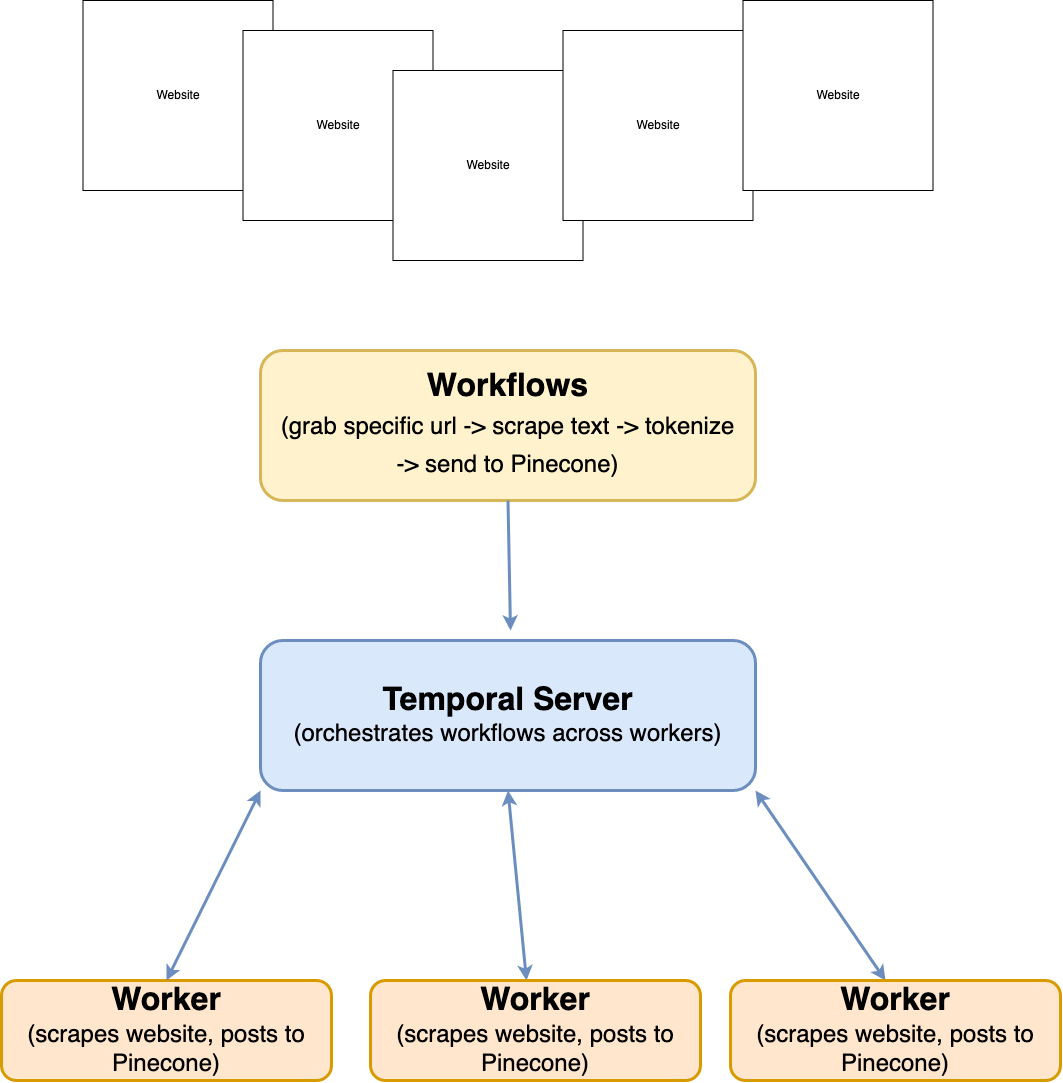

The diagram above was exported from draw.io. Its source (the exported page's mxGraphModel, read from the mxfile embedded in the PNG):
<mxGraphModel dx="2715" dy="2265" grid="1" gridSize="10" guides="1" tooltips="1" connect="1" arrows="1" fold="1" page="1" pageScale="1" pageWidth="850" pageHeight="1100" math="0" shadow="0">
  <root>
    <mxCell id="0" />
    <mxCell id="1" parent="0" />
    <mxCell id="HBYLKHgfaWFSSZsgVo-a-2" value="&lt;div&gt;Temporal Server&lt;/div&gt;&lt;div style=&quot;font-size: 24px;&quot;&gt;&lt;span style=&quot;font-weight: normal;&quot;&gt;(orchestrates workflows across workers)&lt;/span&gt;&lt;br&gt;&lt;/div&gt;" style="rounded=1;whiteSpace=wrap;html=1;fillColor=#dae8fc;strokeColor=#6c8ebf;strokeWidth=3;fontStyle=1;fontSize=32;" vertex="1" parent="1">
      <mxGeometry x="230" y="180" width="495" height="150" as="geometry" />
    </mxCell>
    <mxCell id="HBYLKHgfaWFSSZsgVo-a-3" value="&lt;div&gt;Worker&lt;/div&gt;&lt;div style=&quot;font-size: 24px;&quot;&gt;&lt;span style=&quot;font-weight: normal;&quot;&gt;(scrapes website, posts to Pinecone)&lt;/span&gt;&lt;br&gt;&lt;/div&gt;" style="rounded=1;whiteSpace=wrap;html=1;fillColor=#ffe6cc;strokeColor=#d79b00;strokeWidth=3;fontStyle=1;fontSize=32;" vertex="1" parent="1">
      <mxGeometry x="-29" y="520" width="330" height="100" as="geometry" />
    </mxCell>
    <mxCell id="HBYLKHgfaWFSSZsgVo-a-6" value="&lt;div&gt;Website&lt;/div&gt;" style="whiteSpace=wrap;html=1;aspect=fixed;" vertex="1" parent="1">
      <mxGeometry x="52.5" y="-460" width="190" height="190" as="geometry" />
    </mxCell>
    <mxCell id="HBYLKHgfaWFSSZsgVo-a-7" value="&lt;div&gt;Website&lt;/div&gt;" style="whiteSpace=wrap;html=1;aspect=fixed;" vertex="1" parent="1">
      <mxGeometry x="212.5" y="-430" width="190" height="190" as="geometry" />
    </mxCell>
    <mxCell id="HBYLKHgfaWFSSZsgVo-a-8" value="&lt;div&gt;Website&lt;/div&gt;" style="whiteSpace=wrap;html=1;aspect=fixed;" vertex="1" parent="1">
      <mxGeometry x="362.5" y="-390" width="190" height="190" as="geometry" />
    </mxCell>
    <mxCell id="HBYLKHgfaWFSSZsgVo-a-9" value="&lt;div&gt;Website&lt;/div&gt;" style="whiteSpace=wrap;html=1;aspect=fixed;" vertex="1" parent="1">
      <mxGeometry x="532.5" y="-430" width="190" height="190" as="geometry" />
    </mxCell>
    <mxCell id="HBYLKHgfaWFSSZsgVo-a-10" value="&lt;div&gt;Website&lt;/div&gt;" style="whiteSpace=wrap;html=1;aspect=fixed;" vertex="1" parent="1">
      <mxGeometry x="712.5" y="-460" width="190" height="190" as="geometry" />
    </mxCell>
    <mxCell id="HBYLKHgfaWFSSZsgVo-a-11" value="&lt;div&gt;Workflows&lt;br&gt;&lt;span style=&quot;font-weight: normal;&quot;&gt;&lt;font style=&quot;font-size: 24px;&quot;&gt;(grab specific url -&amp;gt; scrape text -&amp;gt; tokenize &lt;br&gt;&lt;/font&gt;&lt;/span&gt;&lt;/div&gt;&lt;div&gt;&lt;span style=&quot;font-weight: normal;&quot;&gt;&lt;font style=&quot;font-size: 24px;&quot;&gt;-&amp;gt; send to Pinecone)&lt;/font&gt;&lt;/span&gt;&lt;br&gt;&lt;/div&gt;" style="rounded=1;whiteSpace=wrap;html=1;fillColor=#fff2cc;strokeColor=#d6b656;strokeWidth=3;fontStyle=1;fontSize=32;" vertex="1" parent="1">
      <mxGeometry x="230" y="-110" width="495" height="150" as="geometry" />
    </mxCell>
    <mxCell id="HBYLKHgfaWFSSZsgVo-a-13" value="" style="endArrow=classic;startArrow=classic;html=1;rounded=0;fillColor=#dae8fc;strokeColor=#6c8ebf;strokeWidth=3;entryX=0;entryY=1;entryDx=0;entryDy=0;exitX=0.5;exitY=0;exitDx=0;exitDy=0;" edge="1" parent="1" source="HBYLKHgfaWFSSZsgVo-a-3" target="HBYLKHgfaWFSSZsgVo-a-2">
      <mxGeometry width="50" height="50" relative="1" as="geometry">
        <mxPoint x="150" y="250" as="sourcePoint" />
        <mxPoint x="200" y="200" as="targetPoint" />
      </mxGeometry>
    </mxCell>
    <mxCell id="HBYLKHgfaWFSSZsgVo-a-14" value="" style="endArrow=classic;startArrow=classic;html=1;rounded=0;fillColor=#dae8fc;strokeColor=#6c8ebf;strokeWidth=3;entryX=0.5;entryY=1;entryDx=0;entryDy=0;exitX=0.5;exitY=0;exitDx=0;exitDy=0;" edge="1" parent="1" target="HBYLKHgfaWFSSZsgVo-a-2">
      <mxGeometry width="50" height="50" relative="1" as="geometry">
        <mxPoint x="496" y="520" as="sourcePoint" />
        <mxPoint x="240" y="340" as="targetPoint" />
      </mxGeometry>
    </mxCell>
    <mxCell id="HBYLKHgfaWFSSZsgVo-a-15" value="" style="endArrow=classic;startArrow=classic;html=1;rounded=0;entryX=1;entryY=1;entryDx=0;entryDy=0;exitX=0.5;exitY=0;exitDx=0;exitDy=0;strokeWidth=3;fillColor=#dae8fc;strokeColor=#6c8ebf;" edge="1" parent="1" target="HBYLKHgfaWFSSZsgVo-a-2">
      <mxGeometry width="50" height="50" relative="1" as="geometry">
        <mxPoint x="854.9999999999995" y="520" as="sourcePoint" />
        <mxPoint x="590" y="200" as="targetPoint" />
      </mxGeometry>
    </mxCell>
    <mxCell id="HBYLKHgfaWFSSZsgVo-a-17" value="" style="endArrow=classic;html=1;rounded=0;exitX=0.5;exitY=1;exitDx=0;exitDy=0;strokeWidth=3;fillColor=#dae8fc;strokeColor=#6c8ebf;" edge="1" parent="1" source="HBYLKHgfaWFSSZsgVo-a-11">
      <mxGeometry width="50" height="50" relative="1" as="geometry">
        <mxPoint x="540" y="250" as="sourcePoint" />
        <mxPoint x="480" y="170" as="targetPoint" />
      </mxGeometry>
    </mxCell>
    <mxCell id="HBYLKHgfaWFSSZsgVo-a-18" value="&lt;div&gt;Worker&lt;/div&gt;&lt;div style=&quot;font-size: 24px;&quot;&gt;&lt;span style=&quot;font-weight: normal;&quot;&gt;(scrapes website, posts to Pinecone)&lt;/span&gt;&lt;br&gt;&lt;/div&gt;" style="rounded=1;whiteSpace=wrap;html=1;fillColor=#ffe6cc;strokeColor=#d79b00;strokeWidth=3;fontStyle=1;fontSize=32;" vertex="1" parent="1">
      <mxGeometry x="340" y="520" width="330" height="100" as="geometry" />
    </mxCell>
    <mxCell id="HBYLKHgfaWFSSZsgVo-a-19" value="&lt;div&gt;Worker&lt;/div&gt;&lt;div style=&quot;font-size: 24px;&quot;&gt;&lt;span style=&quot;font-weight: normal;&quot;&gt;(scrapes website, posts to Pinecone)&lt;/span&gt;&lt;br&gt;&lt;/div&gt;" style="rounded=1;whiteSpace=wrap;html=1;fillColor=#ffe6cc;strokeColor=#d79b00;strokeWidth=3;fontStyle=1;fontSize=32;" vertex="1" parent="1">
      <mxGeometry x="700" y="520" width="330" height="100" as="geometry" />
    </mxCell>
  </root>
</mxGraphModel>